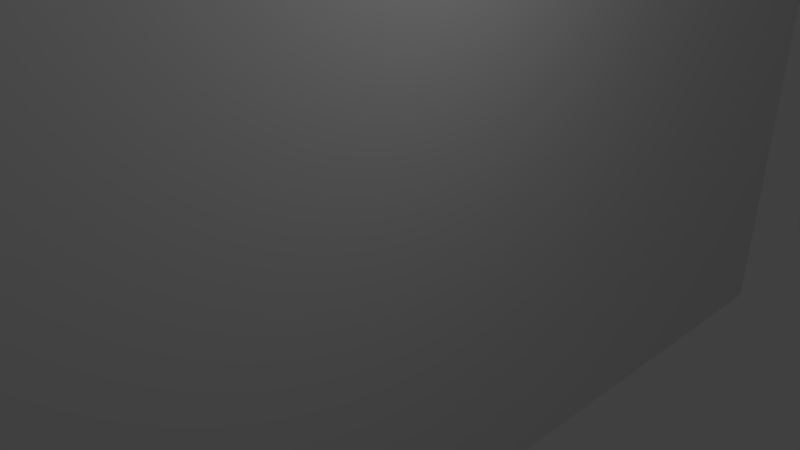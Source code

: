 # Source: sideWall.blend  (saved by Blender 2.80.75; exported with 4.5.12 LTS)
import bpy
from mathutils import Matrix  # noqa: F401  (used for matrix-valued properties, if any)

bpy.ops.wm.read_factory_settings(use_empty=True)
scene = bpy.context.scene
scene.name = 'Scene'

# ---- collections
col_collection_1 = bpy.data.collections.new('Collection 1'); scene.collection.children.link(col_collection_1)

# ---- materials (node trees are filled in below, after node groups)
mat_material = bpy.data.materials.new('Material')
mat_material.alpha_threshold = 0.0
mat_material.use_transparent_shadow = False
mat_material.roughness = 0.5
mat_material.line_color = (0.0, 0.0, 0.0, 1.0)

# ---- material node trees

# ---- world
world_world = bpy.data.worlds.new('World'); scene.world = world_world
world_world.color = (0.05088, 0.05088, 0.05088)
world_world.use_sun_shadow = False
world_world.sun_shadow_jitter_overblur = 0.0
world_world.cycles.sampling_method = 'MANUAL'

# ---- cameras
cam_camera = bpy.data.cameras.new('Camera')
cam_camera.clip_end = 100.0
cam_camera.lens = 35.0
cam_camera.sensor_width = 32.0
cam_camera.sensor_height = 18.0
cam_camera.ortho_scale = 7.314
cam_camera.dof.focus_distance = 0.0
cam_camera.dof.aperture_fstop = 128.0

# ---- lights
light_lamp = bpy.data.lights.new('Lamp', 'POINT')
light_lamp.transmission_factor = 0.0
light_lamp.cutoff_distance = 30.0
light_lamp.energy = 100.0
light_lamp.shadow_buffer_clip_start = 1.001
light_lamp.shadow_soft_size = 0.1
light_lamp.shadow_maximum_resolution = 0.006
light_lamp.use_absolute_resolution = True

# ---- meshes
me_cube = bpy.data.meshes.new('Cube')
me_cube.from_pydata([(1.0, 1.0, -1.0), (1.0, -1.0, -1.0), (-1.0, -1.0, -1.0), (-1.0, 1.0, -1.0), (1.0, 1.0, 1.0), (1.0, -1.0, 1.0), (-1.0, -1.0, 1.0), (-1.0, 1.0, 1.0), (-0.4377, 1.0, 0.7298), (-0.4377, -1.0, 0.7298), (-0.4377, 1.0, 0.8685), (-0.4377, -1.0, 0.8685), (1.0, 1.0, 0.8685), (1.0, -1.0, 0.8685), (-0.4377, 1.0, -0.8871), (-0.4377, -1.0, -0.8871), (-0.4377, 1.0, -0.7483), (-0.4377, -1.0, -0.7483), (-0.4377, 1.0, -0.8953), (-0.4377, -1.0, -0.8953), (-0.4377, 1.0, -0.7139), (-0.4377, 0.341, -0.794), (-0.4377, -1.0, -0.7139), (1.0, 1.0, -0.8953), (1.0, -1.0, -0.8953), (-0.4377, -1.0, -0.7725), (-0.4377, 1.0, -0.8046), (-0.4377, 1.0, 0.6268), (-0.4377, -1.0, 0.6268), (-0.4377, 1.0, 0.8082), (-0.4377, -0.768, 0.7459), (-0.4377, -1.0, 0.8082), (1.0, 1.0, 0.6268), (1.0, -1.0, 0.6268), (-0.4377, 1.0, 0.8082), (-0.4377, -1.0, 0.7496), (-0.4377, 0.235, 0.7298), (-0.4377, 1.0, -0.8393), (-0.4377, 1.0, -0.8393), (-0.4377, 0.1578, -0.8393), (-0.4377, -0.312, -0.8393), (-0.4377, -1.0, -0.8393), (-0.4377, 1.0, -0.6322), (-0.4377, -1.0, -0.6322), (1.0, 1.0, -0.6322), (1.0, -1.0, -0.6322), (-0.4377, -1.0, -0.8393), (-0.4377, 1.0, -0.8393), (-0.4377, -0.361, -0.7139), (-0.4377, -1.0, -0.8393), (-0.4377, 1.0, -0.7357), (-0.4377, 1.0, -0.8393), (-0.4377, 0.6674, 0.8082), (-0.4377, -0.463, 0.8082), (0.3007, 1.0, 0.6268), (-0.4377, 1.0, 0.7175), (0.5619, -1.0, 0.6268), (-0.4377, 0.6674, 0.8082), (-0.4377, -0.463, 0.8082), (-0.4377, 1.0, -0.7357), (-0.4377, -1.0, -0.7036), (-0.4377, 0.8676, -0.7336), (-0.4377, -1.0, -0.7036), (-0.4377, 1.0, -0.7357), (-0.4377, -1.0, -0.7036)], [(15, 21), (8, 29), (8, 9), (29, 31), (9, 30), (9, 31), (22, 20), (16, 38), (17, 41), (38, 40), (40, 41), (41, 46), (36, 52), (8, 27), (36, 53), (52, 53), (34, 52), (31, 53), (36, 57), (36, 58), (34, 57), (57, 58), (31, 58), (48, 50), (59, 50), (22, 62), (20, 61)], [(0, 1, 2, 3), (4, 7, 6, 5), (0, 23, 24, 1), (1, 24, 19, 15, 49, 17, 22, 60, 43, 45, 33, 56, 28, 9, 35, 31, 11, 13, 5, 6, 2), (2, 6, 7, 3), (4, 12, 10, 34, 8, 55, 27, 54, 32, 44, 42, 20, 16, 26, 47, 14, 18, 23, 0, 3, 7), (13, 12, 4, 5), (10, 11, 13, 12), (11, 10, 34, 8, 36, 35, 31), (17, 16, 26, 37, 39, 46, 25), (17, 49, 46, 25), (18, 19, 15, 14), (22, 48, 20, 50, 16, 17), (17, 16, 51, 49), (19, 18, 23, 24), (46, 39, 37, 26, 47, 14, 15), (16, 59, 20, 50), (45, 44, 32, 33), (35, 36, 9), (9, 35, 36), (9, 35, 36), (46, 49, 15), (43, 42, 20, 48, 22, 64), (47, 37, 39, 49, 17, 22, 48, 20, 63, 16, 26), (16, 63, 20, 59), (49, 51, 14, 15), (26, 47, 37, 39, 46, 49, 17, 22, 48, 20, 16), (16, 20, 63), (49, 39, 46)])
me_cube.materials.append(mat_material)
me_cube.use_remesh_preserve_volume = False
me_cube.use_remesh_preserve_attributes = False
me_cube.use_mirror_vertex_groups = False
me_cube.update()

# ---- objects
ob_lamp = bpy.data.objects.new('Lamp', light_lamp)
ob_camera = bpy.data.objects.new('Camera', cam_camera)
ob_cube = bpy.data.objects.new('Cube', me_cube)

# ---- transforms, parenting, visibility, modifiers, constraints
ob_lamp.location = (4.076, 1.005, 5.904)
ob_lamp.rotation_euler = (0.6503, 0.05522, 1.866)
ob_lamp.lock_rotations_4d = False
ob_lamp.empty_display_type = 'ARROWS'
ob_lamp.color = (0.0, 0.0, 0.0, 0.0)
ob_lamp.lineart.crease_threshold = 0.0
ob_camera.location = (7.481, -6.508, 5.344)
ob_camera.rotation_euler = (1.109, 0.0, 0.8149)
ob_camera.lock_rotations_4d = False
ob_camera.empty_display_type = 'ARROWS'
ob_camera.color = (0.0, 0.0, 0.0, 0.0)
ob_camera.display_type = 'WIRE'
ob_camera.lineart.crease_threshold = 0.0
ob_cube.location = (0.0, 0.0, 0.0)
ob_cube.rotation_euler = (0.0, 1.571, 1.571)
ob_cube.scale = (5.0, 0.3, 17.5)
ob_cube.lock_rotations_4d = False
ob_cube.empty_display_type = 'ARROWS'
ob_cube.lineart.crease_threshold = 0.0

# ---- collection membership
col_collection_1.objects.link(ob_lamp)
col_collection_1.objects.link(ob_camera)
col_collection_1.objects.link(ob_cube)

# ---- scene / render settings (as saved in the file)
scene.camera = ob_camera
scene.frame_start = 1; scene.frame_end = 250; scene.frame_set(1)
scene.render.engine = 'BLENDER_EEVEE_NEXT'
scene.render.resolution_percentage = 50
scene.render.dither_intensity = 0.0
scene.cycles.use_denoising = False
scene.cycles.samples = 128
scene.cycles.sampling_pattern = 'TABULATED_SOBOL'
scene.cycles.use_adaptive_sampling = False
scene.cycles.use_light_tree = False
scene.cycles.blur_glossy = 0.0
scene.cycles.sample_clamp_indirect = 0.0
scene.view_settings.view_transform = 'Standard'
scene.unit_settings.scale_length = 0.01
bpy.context.view_layer.update()
